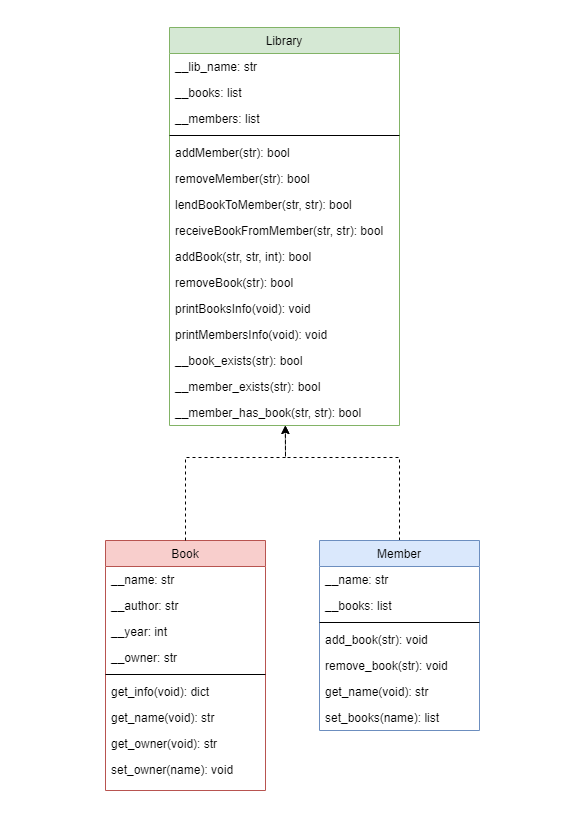

The diagram above was exported from draw.io. Its source (the exported page's mxGraphModel, read from the mxfile embedded in the PNG):
<mxGraphModel dx="794" dy="420" grid="1" gridSize="9" guides="1" tooltips="1" connect="1" arrows="1" fold="1" page="1" pageScale="1" pageWidth="583" pageHeight="827" math="0" shadow="0">
  <root>
    <mxCell id="WIyWlLk6GJQsqaUBKTNV-0" />
    <mxCell id="WIyWlLk6GJQsqaUBKTNV-1" parent="WIyWlLk6GJQsqaUBKTNV-0" />
    <mxCell id="zkfFHV4jXpPFQw0GAbJ--6" value="Book" style="swimlane;fontStyle=0;align=center;verticalAlign=top;childLayout=stackLayout;horizontal=1;startSize=26;horizontalStack=0;resizeParent=1;resizeLast=0;collapsible=1;marginBottom=0;rounded=0;shadow=0;strokeWidth=1;fillColor=#f8cecc;strokeColor=#b85450;swimlaneFillColor=default;" parent="WIyWlLk6GJQsqaUBKTNV-1" vertex="1">
      <mxGeometry x="105" y="540" width="160" height="250" as="geometry">
        <mxRectangle x="120" y="360" width="160" height="26" as="alternateBounds" />
      </mxGeometry>
    </mxCell>
    <mxCell id="zkfFHV4jXpPFQw0GAbJ--7" value="__name: str" style="text;align=left;verticalAlign=top;spacingLeft=4;spacingRight=4;overflow=hidden;rotatable=0;points=[[0,0.5],[1,0.5]];portConstraint=eastwest;" parent="zkfFHV4jXpPFQw0GAbJ--6" vertex="1">
      <mxGeometry y="26" width="160" height="26" as="geometry" />
    </mxCell>
    <mxCell id="zkfFHV4jXpPFQw0GAbJ--8" value="__author: str" style="text;align=left;verticalAlign=top;spacingLeft=4;spacingRight=4;overflow=hidden;rotatable=0;points=[[0,0.5],[1,0.5]];portConstraint=eastwest;rounded=0;shadow=0;html=0;" parent="zkfFHV4jXpPFQw0GAbJ--6" vertex="1">
      <mxGeometry y="52" width="160" height="26" as="geometry" />
    </mxCell>
    <mxCell id="zkfFHV4jXpPFQw0GAbJ--11" value="__year: int" style="text;align=left;verticalAlign=top;spacingLeft=4;spacingRight=4;overflow=hidden;rotatable=0;points=[[0,0.5],[1,0.5]];portConstraint=eastwest;" parent="zkfFHV4jXpPFQw0GAbJ--6" vertex="1">
      <mxGeometry y="78" width="160" height="26" as="geometry" />
    </mxCell>
    <mxCell id="PcNug60STDVo7kNMDRKr-3" value="__owner: str" style="text;align=left;verticalAlign=top;spacingLeft=4;spacingRight=4;overflow=hidden;rotatable=0;points=[[0,0.5],[1,0.5]];portConstraint=eastwest;rounded=0;shadow=0;html=0;" parent="zkfFHV4jXpPFQw0GAbJ--6" vertex="1">
      <mxGeometry y="104" width="160" height="26" as="geometry" />
    </mxCell>
    <mxCell id="zkfFHV4jXpPFQw0GAbJ--9" value="" style="line;html=1;strokeWidth=1;align=left;verticalAlign=middle;spacingTop=-1;spacingLeft=3;spacingRight=3;rotatable=0;labelPosition=right;points=[];portConstraint=eastwest;" parent="zkfFHV4jXpPFQw0GAbJ--6" vertex="1">
      <mxGeometry y="130" width="160" height="8" as="geometry" />
    </mxCell>
    <mxCell id="PcNug60STDVo7kNMDRKr-4" value="get_info(void): dict" style="text;align=left;verticalAlign=top;spacingLeft=4;spacingRight=4;overflow=hidden;rotatable=0;points=[[0,0.5],[1,0.5]];portConstraint=eastwest;rounded=0;shadow=0;html=0;" parent="zkfFHV4jXpPFQw0GAbJ--6" vertex="1">
      <mxGeometry y="138" width="160" height="26" as="geometry" />
    </mxCell>
    <mxCell id="PcNug60STDVo7kNMDRKr-5" value="get_name(void): str" style="text;align=left;verticalAlign=top;spacingLeft=4;spacingRight=4;overflow=hidden;rotatable=0;points=[[0,0.5],[1,0.5]];portConstraint=eastwest;rounded=0;shadow=0;html=0;" parent="zkfFHV4jXpPFQw0GAbJ--6" vertex="1">
      <mxGeometry y="164" width="160" height="26" as="geometry" />
    </mxCell>
    <mxCell id="PcNug60STDVo7kNMDRKr-6" value="get_owner(void): str" style="text;align=left;verticalAlign=top;spacingLeft=4;spacingRight=4;overflow=hidden;rotatable=0;points=[[0,0.5],[1,0.5]];portConstraint=eastwest;rounded=0;shadow=0;html=0;" parent="zkfFHV4jXpPFQw0GAbJ--6" vertex="1">
      <mxGeometry y="190" width="160" height="26" as="geometry" />
    </mxCell>
    <mxCell id="PcNug60STDVo7kNMDRKr-7" value="set_owner(name): void " style="text;align=left;verticalAlign=top;spacingLeft=4;spacingRight=4;overflow=hidden;rotatable=0;points=[[0,0.5],[1,0.5]];portConstraint=eastwest;rounded=0;shadow=0;html=0;" parent="zkfFHV4jXpPFQw0GAbJ--6" vertex="1">
      <mxGeometry y="216" width="160" height="26" as="geometry" />
    </mxCell>
    <mxCell id="PcNug60STDVo7kNMDRKr-0" value="" style="endArrow=classic;html=1;rounded=0;dashed=1;strokeColor=default;exitX=0.5;exitY=0;exitDx=0;exitDy=0;" parent="WIyWlLk6GJQsqaUBKTNV-1" source="PcNug60STDVo7kNMDRKr-9" target="PcNug60STDVo7kNMDRKr-19" edge="1">
      <mxGeometry width="50" height="50" relative="1" as="geometry">
        <mxPoint x="415" y="497" as="sourcePoint" />
        <mxPoint x="285" y="397" as="targetPoint" />
        <Array as="points">
          <mxPoint x="399" y="457" />
          <mxPoint x="285" y="457" />
        </Array>
      </mxGeometry>
    </mxCell>
    <mxCell id="PcNug60STDVo7kNMDRKr-1" value="" style="endArrow=classic;html=1;rounded=0;dashed=1;strokeColor=default;exitX=0.5;exitY=0;exitDx=0;exitDy=0;" parent="WIyWlLk6GJQsqaUBKTNV-1" source="zkfFHV4jXpPFQw0GAbJ--6" target="PcNug60STDVo7kNMDRKr-19" edge="1">
      <mxGeometry width="50" height="50" relative="1" as="geometry">
        <mxPoint x="185" y="467" as="sourcePoint" />
        <mxPoint x="285" y="397" as="targetPoint" />
        <Array as="points">
          <mxPoint x="185" y="457" />
          <mxPoint x="285" y="457" />
        </Array>
      </mxGeometry>
    </mxCell>
    <mxCell id="PcNug60STDVo7kNMDRKr-9" value="Member" style="swimlane;fontStyle=0;align=center;verticalAlign=top;childLayout=stackLayout;horizontal=1;startSize=26;horizontalStack=0;resizeParent=1;resizeLast=0;collapsible=1;marginBottom=0;rounded=0;shadow=0;strokeWidth=1;fillColor=#dae8fc;strokeColor=#6c8ebf;gradientColor=none;swimlaneFillColor=default;" parent="WIyWlLk6GJQsqaUBKTNV-1" vertex="1">
      <mxGeometry x="319" y="540" width="160" height="190" as="geometry">
        <mxRectangle x="120" y="360" width="160" height="26" as="alternateBounds" />
      </mxGeometry>
    </mxCell>
    <mxCell id="PcNug60STDVo7kNMDRKr-10" value="__name: str" style="text;align=left;verticalAlign=top;spacingLeft=4;spacingRight=4;overflow=hidden;rotatable=0;points=[[0,0.5],[1,0.5]];portConstraint=eastwest;" parent="PcNug60STDVo7kNMDRKr-9" vertex="1">
      <mxGeometry y="26" width="160" height="26" as="geometry" />
    </mxCell>
    <mxCell id="PcNug60STDVo7kNMDRKr-11" value="__books: list" style="text;align=left;verticalAlign=top;spacingLeft=4;spacingRight=4;overflow=hidden;rotatable=0;points=[[0,0.5],[1,0.5]];portConstraint=eastwest;rounded=0;shadow=0;html=0;" parent="PcNug60STDVo7kNMDRKr-9" vertex="1">
      <mxGeometry y="52" width="160" height="26" as="geometry" />
    </mxCell>
    <mxCell id="PcNug60STDVo7kNMDRKr-14" value="" style="line;html=1;strokeWidth=1;align=left;verticalAlign=middle;spacingTop=-1;spacingLeft=3;spacingRight=3;rotatable=0;labelPosition=right;points=[];portConstraint=eastwest;" parent="PcNug60STDVo7kNMDRKr-9" vertex="1">
      <mxGeometry y="78" width="160" height="8" as="geometry" />
    </mxCell>
    <mxCell id="PcNug60STDVo7kNMDRKr-15" value="add_book(str): void" style="text;align=left;verticalAlign=top;spacingLeft=4;spacingRight=4;overflow=hidden;rotatable=0;points=[[0,0.5],[1,0.5]];portConstraint=eastwest;rounded=0;shadow=0;html=0;" parent="PcNug60STDVo7kNMDRKr-9" vertex="1">
      <mxGeometry y="86" width="160" height="26" as="geometry" />
    </mxCell>
    <mxCell id="PcNug60STDVo7kNMDRKr-16" value="remove_book(str): void" style="text;align=left;verticalAlign=top;spacingLeft=4;spacingRight=4;overflow=hidden;rotatable=0;points=[[0,0.5],[1,0.5]];portConstraint=eastwest;rounded=0;shadow=0;html=0;" parent="PcNug60STDVo7kNMDRKr-9" vertex="1">
      <mxGeometry y="112" width="160" height="26" as="geometry" />
    </mxCell>
    <mxCell id="PcNug60STDVo7kNMDRKr-17" value="get_name(void): str" style="text;align=left;verticalAlign=top;spacingLeft=4;spacingRight=4;overflow=hidden;rotatable=0;points=[[0,0.5],[1,0.5]];portConstraint=eastwest;rounded=0;shadow=0;html=0;" parent="PcNug60STDVo7kNMDRKr-9" vertex="1">
      <mxGeometry y="138" width="160" height="26" as="geometry" />
    </mxCell>
    <mxCell id="PcNug60STDVo7kNMDRKr-18" value="set_books(name): list " style="text;align=left;verticalAlign=top;spacingLeft=4;spacingRight=4;overflow=hidden;rotatable=0;points=[[0,0.5],[1,0.5]];portConstraint=eastwest;rounded=0;shadow=0;html=0;" parent="PcNug60STDVo7kNMDRKr-9" vertex="1">
      <mxGeometry y="164" width="160" height="26" as="geometry" />
    </mxCell>
    <mxCell id="PcNug60STDVo7kNMDRKr-19" value="Library" style="swimlane;fontStyle=0;align=center;verticalAlign=top;childLayout=stackLayout;horizontal=1;startSize=26;horizontalStack=0;resizeParent=1;resizeLast=0;collapsible=1;marginBottom=0;rounded=0;shadow=0;strokeWidth=1;fillColor=#d5e8d4;strokeColor=#82b366;swimlaneFillColor=default;" parent="WIyWlLk6GJQsqaUBKTNV-1" vertex="1">
      <mxGeometry x="169" y="27" width="230" height="398" as="geometry">
        <mxRectangle x="120" y="360" width="160" height="26" as="alternateBounds" />
      </mxGeometry>
    </mxCell>
    <mxCell id="PcNug60STDVo7kNMDRKr-20" value="__lib_name: str" style="text;align=left;verticalAlign=top;spacingLeft=4;spacingRight=4;overflow=hidden;rotatable=0;points=[[0,0.5],[1,0.5]];portConstraint=eastwest;" parent="PcNug60STDVo7kNMDRKr-19" vertex="1">
      <mxGeometry y="26" width="230" height="26" as="geometry" />
    </mxCell>
    <mxCell id="PcNug60STDVo7kNMDRKr-21" value="__books: list" style="text;align=left;verticalAlign=top;spacingLeft=4;spacingRight=4;overflow=hidden;rotatable=0;points=[[0,0.5],[1,0.5]];portConstraint=eastwest;rounded=0;shadow=0;html=0;" parent="PcNug60STDVo7kNMDRKr-19" vertex="1">
      <mxGeometry y="52" width="230" height="26" as="geometry" />
    </mxCell>
    <mxCell id="PcNug60STDVo7kNMDRKr-23" value="__members: list" style="text;align=left;verticalAlign=top;spacingLeft=4;spacingRight=4;overflow=hidden;rotatable=0;points=[[0,0.5],[1,0.5]];portConstraint=eastwest;rounded=0;shadow=0;html=0;" parent="PcNug60STDVo7kNMDRKr-19" vertex="1">
      <mxGeometry y="78" width="230" height="26" as="geometry" />
    </mxCell>
    <mxCell id="PcNug60STDVo7kNMDRKr-22" value="" style="line;html=1;strokeWidth=1;align=left;verticalAlign=middle;spacingTop=-1;spacingLeft=3;spacingRight=3;rotatable=0;labelPosition=right;points=[];portConstraint=eastwest;" parent="PcNug60STDVo7kNMDRKr-19" vertex="1">
      <mxGeometry y="104" width="230" height="8" as="geometry" />
    </mxCell>
    <mxCell id="PcNug60STDVo7kNMDRKr-24" value="addMember(str): bool" style="text;align=left;verticalAlign=top;spacingLeft=4;spacingRight=4;overflow=hidden;rotatable=0;points=[[0,0.5],[1,0.5]];portConstraint=eastwest;rounded=0;shadow=0;html=0;" parent="PcNug60STDVo7kNMDRKr-19" vertex="1">
      <mxGeometry y="112" width="230" height="26" as="geometry" />
    </mxCell>
    <mxCell id="PcNug60STDVo7kNMDRKr-25" value="removeMember(str): bool" style="text;align=left;verticalAlign=top;spacingLeft=4;spacingRight=4;overflow=hidden;rotatable=0;points=[[0,0.5],[1,0.5]];portConstraint=eastwest;rounded=0;shadow=0;html=0;" parent="PcNug60STDVo7kNMDRKr-19" vertex="1">
      <mxGeometry y="138" width="230" height="26" as="geometry" />
    </mxCell>
    <mxCell id="PcNug60STDVo7kNMDRKr-26" value="lendBookToMember(str, str): bool" style="text;align=left;verticalAlign=top;spacingLeft=4;spacingRight=4;overflow=hidden;rotatable=0;points=[[0,0.5],[1,0.5]];portConstraint=eastwest;rounded=0;shadow=0;html=0;" parent="PcNug60STDVo7kNMDRKr-19" vertex="1">
      <mxGeometry y="164" width="230" height="26" as="geometry" />
    </mxCell>
    <mxCell id="PcNug60STDVo7kNMDRKr-27" value="receiveBookFromMember(str, str): bool" style="text;align=left;verticalAlign=top;spacingLeft=4;spacingRight=4;overflow=hidden;rotatable=0;points=[[0,0.5],[1,0.5]];portConstraint=eastwest;rounded=0;shadow=0;html=0;" parent="PcNug60STDVo7kNMDRKr-19" vertex="1">
      <mxGeometry y="190" width="230" height="26" as="geometry" />
    </mxCell>
    <mxCell id="PcNug60STDVo7kNMDRKr-28" value="addBook(str, str, int): bool" style="text;align=left;verticalAlign=top;spacingLeft=4;spacingRight=4;overflow=hidden;rotatable=0;points=[[0,0.5],[1,0.5]];portConstraint=eastwest;rounded=0;shadow=0;html=0;" parent="PcNug60STDVo7kNMDRKr-19" vertex="1">
      <mxGeometry y="216" width="230" height="26" as="geometry" />
    </mxCell>
    <mxCell id="PcNug60STDVo7kNMDRKr-29" value="removeBook(str): bool" style="text;align=left;verticalAlign=top;spacingLeft=4;spacingRight=4;overflow=hidden;rotatable=0;points=[[0,0.5],[1,0.5]];portConstraint=eastwest;rounded=0;shadow=0;html=0;" parent="PcNug60STDVo7kNMDRKr-19" vertex="1">
      <mxGeometry y="242" width="230" height="26" as="geometry" />
    </mxCell>
    <mxCell id="PcNug60STDVo7kNMDRKr-30" value="printBooksInfo(void): void" style="text;align=left;verticalAlign=top;spacingLeft=4;spacingRight=4;overflow=hidden;rotatable=0;points=[[0,0.5],[1,0.5]];portConstraint=eastwest;rounded=0;shadow=0;html=0;" parent="PcNug60STDVo7kNMDRKr-19" vertex="1">
      <mxGeometry y="268" width="230" height="26" as="geometry" />
    </mxCell>
    <mxCell id="PcNug60STDVo7kNMDRKr-31" value="printMembersInfo(void): void" style="text;align=left;verticalAlign=top;spacingLeft=4;spacingRight=4;overflow=hidden;rotatable=0;points=[[0,0.5],[1,0.5]];portConstraint=eastwest;rounded=0;shadow=0;html=0;" parent="PcNug60STDVo7kNMDRKr-19" vertex="1">
      <mxGeometry y="294" width="230" height="26" as="geometry" />
    </mxCell>
    <mxCell id="PcNug60STDVo7kNMDRKr-32" value="__book_exists(str): bool" style="text;align=left;verticalAlign=top;spacingLeft=4;spacingRight=4;overflow=hidden;rotatable=0;points=[[0,0.5],[1,0.5]];portConstraint=eastwest;rounded=0;shadow=0;html=0;" parent="PcNug60STDVo7kNMDRKr-19" vertex="1">
      <mxGeometry y="320" width="230" height="26" as="geometry" />
    </mxCell>
    <mxCell id="PcNug60STDVo7kNMDRKr-33" value="__member_exists(str): bool" style="text;align=left;verticalAlign=top;spacingLeft=4;spacingRight=4;overflow=hidden;rotatable=0;points=[[0,0.5],[1,0.5]];portConstraint=eastwest;rounded=0;shadow=0;html=0;" parent="PcNug60STDVo7kNMDRKr-19" vertex="1">
      <mxGeometry y="346" width="230" height="26" as="geometry" />
    </mxCell>
    <mxCell id="PcNug60STDVo7kNMDRKr-34" value="__member_has_book(str, str): bool" style="text;align=left;verticalAlign=top;spacingLeft=4;spacingRight=4;overflow=hidden;rotatable=0;points=[[0,0.5],[1,0.5]];portConstraint=eastwest;rounded=0;shadow=0;html=0;" parent="PcNug60STDVo7kNMDRKr-19" vertex="1">
      <mxGeometry y="372" width="230" height="26" as="geometry" />
    </mxCell>
  </root>
</mxGraphModel>